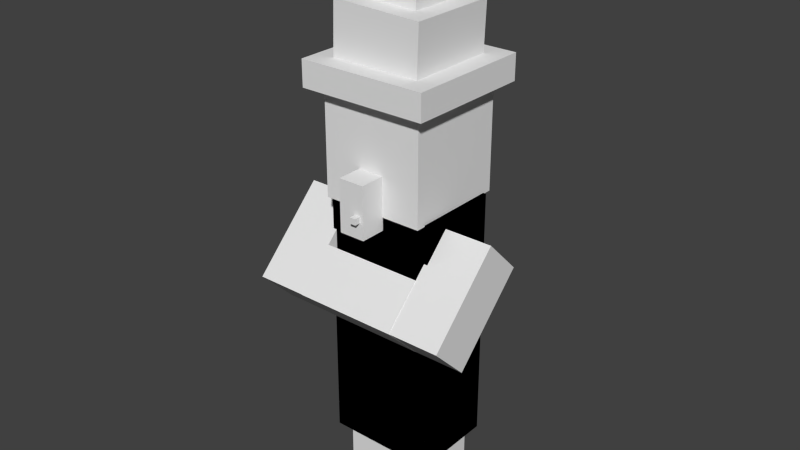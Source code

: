 # Source: witch.blend  (saved by Blender 2.79.0; exported with 4.5.12 LTS)
import bpy
from mathutils import Matrix  # noqa: F401  (used for matrix-valued properties, if any)

bpy.ops.wm.read_factory_settings(use_empty=True)
scene = bpy.context.scene
scene.name = 'Scene'

# ---- collections
col_collection_1 = bpy.data.collections.new('Collection 1'); scene.collection.children.link(col_collection_1)

# ---- world
world_world = bpy.data.worlds.new('World'); scene.world = world_world
world_world.color = (0.05088, 0.05088, 0.05088)
world_world.use_sun_shadow = False
world_world.sun_shadow_jitter_overblur = 0.0
world_world.cycles.sampling_method = 'NONE'
world_world.cycles.sample_map_resolution = 256

# ---- meshes
me_cube_007 = bpy.data.meshes.new('Cube.007')
me_cube_007.from_pydata([(-1.0, -1.0, -1.0), (-1.0, -1.0, 1.0), (-1.0, 1.0, -1.0), (-1.0, 1.0, 1.0), (1.0, -1.0, -1.0), (1.0, -1.0, 1.0), (1.0, 1.0, -1.0), (1.0, 1.0, 1.0)], [], [(0, 1, 3, 2), (2, 3, 7, 6), (6, 7, 5, 4), (4, 5, 1, 0), (2, 6, 4, 0), (7, 3, 1, 5)])
_uv = me_cube_007.uv_layers.new(name='UVMap')
_uv.uv.foreach_set('vector', [0.0625, 0.7031, 0.0625, 0.7969, 0.0, 0.7969, 0.0, 0.7031, 0.25, 0.7031, 0.25, 0.7969, 0.1875, 0.7969, 0.1875, 0.7031, 0.1875, 0.7031, 0.1875, 0.7969, 0.125, 0.7969, 0.125, 0.7031, 0.125, 0.7031, 0.125, 0.7969, 0.0625, 0.7969, 0.0625, 0.7031, 0.1875, 0.8281, 0.125, 0.8281, 0.125, 0.7969, 0.1875, 0.7969, 0.125, 0.8281, 0.0625, 0.8281, 0.0625, 0.7969, 0.125, 0.7969])
me_cube_007.use_remesh_preserve_volume = False
me_cube_007.use_remesh_preserve_attributes = False
me_cube_007.use_mirror_vertex_groups = False
me_cube_007.update()
me_cube_006 = bpy.data.meshes.new('Cube.006')
me_cube_006.from_pydata([(-1.0, -1.0, -1.0), (-1.0, -1.0, 1.0), (-1.0, 1.0, -1.0), (-1.0, 1.0, 1.0), (1.0, -1.0, -1.0), (1.0, -1.0, 1.0), (1.0, 1.0, -1.0), (1.0, 1.0, 1.0)], [], [(0, 1, 3, 2), (2, 3, 7, 6), (6, 7, 5, 4), (4, 5, 1, 0), (2, 6, 4, 0), (7, 3, 1, 5)])
_uv = me_cube_006.uv_layers.new(name='UVMap')
_uv.uv.foreach_set('vector', [0.75, 0.7344, 0.75, 0.7969, 0.6875, 0.7969, 0.6875, 0.7344, 0.9375, 0.7344, 0.9375, 0.7969, 0.875, 0.7969, 0.875, 0.7344, 0.875, 0.7344, 0.875, 0.7969, 0.8125, 0.7969, 0.8125, 0.7344, 0.8125, 0.7344, 0.8125, 0.7969, 0.75, 0.7969, 0.75, 0.7344, 0.875, 0.8281, 0.8125, 0.8281, 0.8125, 0.7969, 0.875, 0.7969, 0.8125, 0.8281, 0.75, 0.8281, 0.75, 0.7969, 0.8125, 0.7969])
me_cube_006.use_remesh_preserve_volume = False
me_cube_006.use_remesh_preserve_attributes = False
me_cube_006.use_mirror_vertex_groups = False
me_cube_006.update()
me_cube_004 = bpy.data.meshes.new('Cube.004')
me_cube_004.from_pydata([(-1.0, -1.0, -1.0), (-1.0, -1.0, 1.0), (-1.0, 1.0, -1.0), (-1.0, 1.0, 1.0), (1.0, -1.0, -1.0), (1.0, -1.0, 1.0), (1.0, 1.0, -1.0), (1.0, 1.0, 1.0)], [], [(0, 1, 3, 2), (2, 3, 7, 6), (6, 7, 5, 4), (4, 5, 1, 0), (2, 6, 4, 0), (7, 3, 1, 5)])
_uv = me_cube_004.uv_layers.new(name='UVMap')
_uv.uv.foreach_set('vector', [0.75, 0.7344, 0.75, 0.7969, 0.6875, 0.7969, 0.6875, 0.7344, 0.9375, 0.7344, 0.9375, 0.7969, 0.875, 0.7969, 0.875, 0.7344, 0.875, 0.7344, 0.875, 0.7969, 0.8125, 0.7969, 0.8125, 0.7344, 0.8125, 0.7344, 0.8125, 0.7969, 0.75, 0.7969, 0.75, 0.7344, 0.875, 0.8281, 0.8125, 0.8281, 0.8125, 0.7969, 0.875, 0.7969, 0.8125, 0.8281, 0.75, 0.8281, 0.75, 0.7969, 0.8125, 0.7969])
me_cube_004.use_remesh_preserve_volume = False
me_cube_004.use_remesh_preserve_attributes = False
me_cube_004.use_mirror_vertex_groups = False
me_cube_004.update()
me_cube_003 = bpy.data.meshes.new('Cube.003')
me_cube_003.from_pydata([(-1.0, -1.0, -1.0), (-1.0, -1.0, 1.0), (-1.0, 1.0, -1.0), (-1.0, 1.0, 1.0), (1.0, -1.0, -1.0), (1.0, -1.0, 1.0), (1.0, 1.0, -1.0), (1.0, 1.0, 1.0)], [], [(0, 1, 3, 2), (2, 3, 7, 6), (6, 7, 5, 4), (4, 5, 1, 0), (2, 6, 4, 0), (7, 3, 1, 5)])
_uv = me_cube_003.uv_layers.new(name='UVMap')
_uv.uv.foreach_set('vector', [0.3438, 0.7031, 0.3438, 0.7969, 0.25, 0.7969, 0.25, 0.7031, 0.6875, 0.7031, 0.6875, 0.7969, 0.5625, 0.7969, 0.5625, 0.7031, 0.5625, 0.7031, 0.5625, 0.7969, 0.4688, 0.7969, 0.4688, 0.7031, 0.4688, 0.7031, 0.4688, 0.7969, 0.3438, 0.7969, 0.3438, 0.7031, 0.5938, 0.8438, 0.4688, 0.8438, 0.4688, 0.7969, 0.5938, 0.7969, 0.4688, 0.8438, 0.3438, 0.8438, 0.3438, 0.7969, 0.4688, 0.7969])
me_cube_003.use_remesh_preserve_volume = False
me_cube_003.use_remesh_preserve_attributes = False
me_cube_003.use_mirror_vertex_groups = False
me_cube_003.update()
me_cube_002 = bpy.data.meshes.new('Cube.002')
me_cube_002.from_pydata([(-1.0, -1.0, -1.0), (-1.0, -1.0, 1.0), (-1.0, 1.0, -1.0), (-1.0, 1.0, 1.0), (1.0, -1.0, -1.0), (1.0, -1.0, 1.0), (1.0, 1.0, -1.0), (1.0, 1.0, 1.0)], [], [(0, 1, 3, 2), (2, 3, 7, 6), (6, 7, 5, 4), (4, 5, 1, 0), (2, 6, 4, 0), (7, 3, 1, 5)])
_uv = me_cube_002.uv_layers.new(name='UVMap')
_uv.uv.foreach_set('vector', [0.0625, 0.7031, 0.0625, 0.7969, 0.0, 0.7969, 0.0, 0.7031, 0.25, 0.7031, 0.25, 0.7969, 0.1875, 0.7969, 0.1875, 0.7031, 0.1875, 0.7031, 0.1875, 0.7969, 0.125, 0.7969, 0.125, 0.7031, 0.125, 0.7031, 0.125, 0.7969, 0.0625, 0.7969, 0.0625, 0.7031, 0.1875, 0.8281, 0.125, 0.8281, 0.125, 0.7969, 0.1875, 0.7969, 0.125, 0.8281, 0.0625, 0.8281, 0.0625, 0.7969, 0.125, 0.7969])
me_cube_002.use_remesh_preserve_volume = False
me_cube_002.use_remesh_preserve_attributes = False
me_cube_002.use_mirror_vertex_groups = False
me_cube_002.update()
me_cube_001 = bpy.data.meshes.new('Cube.001')
me_cube_001.from_pydata([(-1.0, -1.0, -1.0), (-1.0, -1.0, 1.0), (-1.0, 1.0, -1.0), (-1.0, 1.0, 1.0), (1.0, -1.0, -1.0), (1.0, -1.0, 1.0), (1.0, 1.0, -1.0), (1.0, 1.0, 1.0)], [], [(0, 1, 3, 2), (2, 3, 7, 6), (6, 7, 5, 4), (4, 5, 1, 0), (2, 6, 4, 0), (7, 3, 1, 5)])
_uv = me_cube_001.uv_layers.new(name='UVMap')
_uv.uv.foreach_set('vector', [0.4062, 0.9531, 0.4062, 0.9844, 0.375, 0.9844, 0.375, 0.9531, 0.5, 0.9531, 0.5, 0.9844, 0.4688, 0.9844, 0.4688, 0.9531, 0.4688, 0.9531, 0.4688, 0.9844, 0.4375, 0.9844, 0.4375, 0.9531, 0.4375, 0.9531, 0.4375, 0.9844, 0.4062, 0.9844, 0.4062, 0.9531, 0.4688, 1.0, 0.4375, 1.0, 0.4375, 0.9844, 0.4688, 0.9844, 0.4375, 1.0, 0.4062, 1.0, 0.4062, 0.9844, 0.4375, 0.9844])
me_cube_001.use_remesh_preserve_volume = False
me_cube_001.use_remesh_preserve_attributes = False
me_cube_001.use_mirror_vertex_groups = False
me_cube_001.update()
me_cube = bpy.data.meshes.new('Cube')
me_cube.from_pydata([(-1.0, -1.0, -1.0), (-1.0, -1.0, 1.0), (-1.0, 1.0, -1.0), (-1.0, 1.0, 1.0), (1.0, -1.0, -1.0), (1.0, -1.0, 1.0), (1.0, 1.0, -1.0), (1.0, 1.0, 1.0)], [], [(0, 1, 3, 2), (2, 3, 7, 6), (6, 7, 5, 4), (4, 5, 1, 0), (2, 6, 4, 0), (7, 3, 1, 5)])
_uv = me_cube.uv_layers.new(name='UVMap')
_uv.uv.foreach_set('vector', [0.125, 0.8594, 0.125, 0.9375, 0.0, 0.9375, 0.0, 0.8594, 0.5, 0.8594, 0.5, 0.9375, 0.375, 0.9375, 0.375, 0.8594, 0.375, 0.8594, 0.375, 0.9375, 0.25, 0.9375, 0.25, 0.8594, 0.25, 0.8594, 0.25, 0.9375, 0.125, 0.9375, 0.125, 0.8594, 0.375, 1.0, 0.25, 1.0, 0.25, 0.9375, 0.375, 0.9375, 0.25, 1.0, 0.125, 1.0, 0.125, 0.9375, 0.25, 0.9375])
me_cube.use_remesh_preserve_volume = False
me_cube.use_remesh_preserve_attributes = False
me_cube.use_mirror_vertex_groups = False
me_cube.update()
me_cube_014 = bpy.data.meshes.new('Cube.014')
me_cube_014.from_pydata([(-1.0, -1.0, -1.0), (-1.0, -1.0, 1.0), (-1.0, 1.0, -1.0), (-1.0, 1.0, 1.0), (1.0, -1.0, -1.0), (1.0, -1.0, 1.0), (1.0, 1.0, -1.0), (1.0, 1.0, 1.0)], [], [(0, 1, 3, 2), (2, 3, 7, 6), (6, 7, 5, 4), (4, 5, 1, 0), (2, 6, 4, 0), (7, 3, 1, 5)])
_uv = me_cube_014.uv_layers.new(name='UVMap')
_uv.uv.foreach_set('vector', [0.6875, 0.6406, 0.6875, 0.6719, 0.625, 0.6719, 0.625, 0.6406, 1.0, 0.6406, 1.0, 0.6719, 0.875, 0.6719, 0.875, 0.6406, 0.875, 0.6406, 0.875, 0.6719, 0.8125, 0.6719, 0.8125, 0.6406, 0.8125, 0.6406, 0.8125, 0.6719, 0.6875, 0.6719, 0.6875, 0.6406, 0.8125, 0.7031, 0.9375, 0.7031, 0.9375, 0.6719, 0.8125, 0.6719, 0.8125, 0.6719, 0.6875, 0.6719, 0.6875, 0.7031, 0.8125, 0.7031])
me_cube_014.use_remesh_preserve_volume = False
me_cube_014.use_remesh_preserve_attributes = False
me_cube_014.use_mirror_vertex_groups = False
me_cube_014.update()
me_cube_005 = bpy.data.meshes.new('Cube.005')
me_cube_005.from_pydata([(-1.0, -1.0, -1.0), (-1.0, -1.0, 1.0), (-1.0, 1.0, -1.0), (-1.0, 1.0, 1.0), (1.0, -1.0, -1.0), (1.0, -1.0, 1.0), (1.0, 1.0, -1.0), (1.0, 1.0, 1.0)], [], [(0, 1, 3, 2), (2, 3, 7, 6), (6, 7, 5, 4), (4, 5, 1, 0), (2, 6, 4, 0), (7, 3, 1, 5)])
_uv = me_cube_005.uv_layers.new(name='UVMap')
_uv.uv.foreach_set('vector', [0.01562, 0.9844, 0.01562, 0.9922, 0.0, 0.9922, 0.0, 0.9844, 0.0625, 0.9844, 0.0625, 0.9922, 0.04688, 0.9922, 0.04688, 0.9844, 0.04688, 0.9844, 0.04688, 0.9922, 0.03125, 0.9922, 0.03125, 0.9844, 0.03125, 0.9844, 0.03125, 0.9922, 0.01562, 0.9922, 0.01562, 0.9844, 0.04688, 1.0, 0.03125, 1.0, 0.03125, 0.9922, 0.04688, 0.9922, 0.03125, 1.0, 0.01562, 1.0, 0.01562, 0.9922, 0.03125, 0.9922])
me_cube_005.use_remesh_preserve_volume = False
me_cube_005.use_remesh_preserve_attributes = False
me_cube_005.use_mirror_vertex_groups = False
me_cube_005.update()
me_cube_015 = bpy.data.meshes.new('Cube.015')
me_cube_015.from_pydata([(-1.0, -1.0, -1.0), (-1.0, -1.0, 1.0), (-1.0, 1.0, -1.0), (-1.0, 1.0, 1.0), (1.0, -1.0, -1.0), (1.0, -1.0, 1.0), (1.0, 1.0, -1.0), (1.0, 1.0, 1.0)], [], [(0, 1, 3, 2), (2, 3, 7, 6), (6, 7, 5, 4), (4, 5, 1, 0), (2, 6, 4, 0), (7, 3, 1, 5)])
_uv = me_cube_015.uv_layers.new(name='UVMap')
_uv.uv.foreach_set('vector', [0.1562, 0.4062, 0.1562, 0.4219, 0.0, 0.4219, 0.0, 0.4062, 0.625, 0.4062, 0.625, 0.4219, 0.4688, 0.4219, 0.4688, 0.4062, 0.4688, 0.4062, 0.4688, 0.4219, 0.3125, 0.4219, 0.3125, 0.4062, 0.3125, 0.4062, 0.3125, 0.4219, 0.1562, 0.4219, 0.1562, 0.4062, 0.4688, 0.5, 0.3125, 0.5, 0.3125, 0.4219, 0.4688, 0.4219, 0.3125, 0.5, 0.1562, 0.5, 0.1562, 0.4219, 0.3125, 0.4219])
me_cube_015.use_remesh_preserve_volume = False
me_cube_015.use_remesh_preserve_attributes = False
me_cube_015.use_mirror_vertex_groups = False
me_cube_015.update()
me_cube_016 = bpy.data.meshes.new('Cube.016')
me_cube_016.from_pydata([(-1.0, -1.0, -1.0), (-1.0, -1.0, 1.0), (-1.0, 1.0, -1.0), (-1.0, 1.0, 1.0), (1.0, -1.0, -1.0), (1.0, -1.0, 1.0), (1.0, 1.0, -1.0), (1.0, 1.0, 1.0)], [], [(0, 1, 3, 2), (2, 3, 7, 6), (6, 7, 5, 4), (4, 5, 1, 0), (2, 6, 4, 0), (7, 3, 1, 5)])
_uv = me_cube_016.uv_layers.new(name='UVMap')
_uv.uv.foreach_set('vector', [0.1094, 0.3203, 0.1094, 0.3516, 0.0, 0.3516, 0.0, 0.3203, 0.4375, 0.3203, 0.4375, 0.3516, 0.3281, 0.3516, 0.3281, 0.3203, 0.3281, 0.3203, 0.3281, 0.3516, 0.2188, 0.3516, 0.2188, 0.3203, 0.2188, 0.3203, 0.2188, 0.3516, 0.1094, 0.3516, 0.1094, 0.3203, 0.3281, 0.4062, 0.2188, 0.4062, 0.2188, 0.3516, 0.3281, 0.3516, 0.2188, 0.4062, 0.1094, 0.4062, 0.1094, 0.3516, 0.2188, 0.3516])
me_cube_016.use_remesh_preserve_volume = False
me_cube_016.use_remesh_preserve_attributes = False
me_cube_016.use_mirror_vertex_groups = False
me_cube_016.update()
me_cube_021 = bpy.data.meshes.new('Cube.021')
me_cube_021.from_pydata([(-1.0, -1.0, -1.0), (-1.0, -1.0, 1.0), (-1.0, 1.0, -1.0), (-1.0, 1.0, 1.0), (1.0, -1.0, -1.0), (1.0, -1.0, 1.0), (1.0, 1.0, -1.0), (1.0, 1.0, 1.0)], [], [(0, 1, 3, 2), (2, 3, 7, 6), (6, 7, 5, 4), (4, 5, 1, 0), (2, 6, 4, 0), (7, 3, 1, 5)])
_uv = me_cube_021.uv_layers.new(name='UVMap')
_uv.uv.foreach_set('vector', [0.0625, 0.2578, 0.0625, 0.2891, 0.0, 0.2891, 0.0, 0.2578, 0.25, 0.2578, 0.25, 0.2891, 0.1875, 0.2891, 0.1875, 0.2578, 0.1875, 0.2578, 0.1875, 0.2891, 0.125, 0.2891, 0.125, 0.2578, 0.125, 0.2578, 0.125, 0.2891, 0.0625, 0.2891, 0.0625, 0.2578, 0.1875, 0.3203, 0.125, 0.3203, 0.125, 0.2891, 0.1875, 0.2891, 0.125, 0.3203, 0.0625, 0.3203, 0.0625, 0.2891, 0.125, 0.2891])
me_cube_021.use_remesh_preserve_volume = False
me_cube_021.use_remesh_preserve_attributes = False
me_cube_021.use_mirror_vertex_groups = False
me_cube_021.update()
me_cube_022 = bpy.data.meshes.new('Cube.022')
me_cube_022.from_pydata([(-1.0, -1.0, -1.0), (-1.0, -1.0, 1.0), (-1.0, 1.0, -1.0), (-1.0, 1.0, 1.0), (1.0, -1.0, -1.0), (1.0, -1.0, 1.0), (1.0, 1.0, -1.0), (1.0, 1.0, 1.0)], [], [(0, 1, 3, 2), (2, 3, 7, 6), (6, 7, 5, 4), (4, 5, 1, 0), (2, 6, 4, 0), (7, 3, 1, 5)])
_uv = me_cube_022.uv_layers.new(name='UVMap')
_uv.uv.foreach_set('vector', [0.01562, 0.2344, 0.01562, 0.25, 0.0, 0.25, 0.0, 0.2344, 0.0625, 0.2344, 0.0625, 0.25, 0.04688, 0.25, 0.04688, 0.2344, 0.04688, 0.2344, 0.04688, 0.25, 0.03125, 0.25, 0.03125, 0.2344, 0.03125, 0.2344, 0.03125, 0.25, 0.01562, 0.25, 0.01562, 0.2344, 0.04688, 0.2578, 0.03125, 0.2578, 0.03125, 0.25, 0.04688, 0.25, 0.03125, 0.2578, 0.01562, 0.2578, 0.01562, 0.25, 0.03125, 0.25])
me_cube_022.use_remesh_preserve_volume = False
me_cube_022.use_remesh_preserve_attributes = False
me_cube_022.use_mirror_vertex_groups = False
me_cube_022.update()
me_cube_023 = bpy.data.meshes.new('Cube.023')
me_cube_023.from_pydata([(-1.0, -1.0, -1.0), (-1.0, -1.0, 1.0), (-1.0, 1.0, -1.0), (-1.0, 1.0, 1.0), (1.0, -1.0, -1.0), (1.0, -1.0, 1.0), (1.0, 1.0, -1.0), (1.0, 1.0, 1.0)], [], [(0, 2, 3, 1), (2, 6, 7, 3), (6, 4, 5, 7), (4, 0, 1, 5), (2, 0, 4, 6), (7, 5, 1, 3)])
_uv = me_cube_023.uv_layers.new(name='UVMap')
_uv.uv.foreach_set('vector', [0.09375, 0.5, 0.0, 0.5, 0.0, 0.6562, 0.09375, 0.6562, 0.4375, 0.5, 0.3125, 0.5, 0.3125, 0.6562, 0.4375, 0.6562, 0.3125, 0.5, 0.2188, 0.5, 0.2188, 0.6562, 0.3125, 0.6562, 0.2188, 0.5, 0.09375, 0.5, 0.09375, 0.6562, 0.2188, 0.6562, 0.3438, 0.7031, 0.3438, 0.6562, 0.2188, 0.6562, 0.2188, 0.7031, 0.2188, 0.7031, 0.2188, 0.6562, 0.09375, 0.6562, 0.09375, 0.7031])
me_cube_023.use_remesh_preserve_volume = False
me_cube_023.use_remesh_preserve_attributes = False
me_cube_023.use_mirror_vertex_groups = False
me_cube_023.update()
me_cube_024 = bpy.data.meshes.new('Cube.024')
me_cube_024.from_pydata([(-1.0, -1.0, -1.0), (-1.0, -1.0, 1.0), (-1.0, 1.0, -1.0), (-1.0, 1.0, 1.0), (1.0, -1.0, -1.0), (1.0, -1.0, 1.0), (1.0, 1.0, -1.0), (1.0, 1.0, 1.0)], [], [(0, 1, 3, 2), (2, 3, 7, 6), (6, 7, 5, 4), (4, 5, 1, 0), (2, 6, 4, 0), (7, 3, 1, 5)])
_uv = me_cube_024.uv_layers.new(name='UVMap')
_uv.uv.foreach_set('vector', [0.09375, 0.5, 0.09375, 0.6562, 0.0, 0.6562, 0.0, 0.5, 0.4375, 0.5, 0.4375, 0.6562, 0.3125, 0.6562, 0.3125, 0.5, 0.3125, 0.5, 0.3125, 0.6562, 0.2188, 0.6562, 0.2188, 0.5, 0.2188, 0.5, 0.2188, 0.6562, 0.09375, 0.6562, 0.09375, 0.5, 0.3438, 0.7031, 0.2188, 0.7031, 0.2188, 0.6562, 0.3438, 0.6562, 0.2188, 0.7031, 0.09375, 0.7031, 0.09375, 0.6562, 0.2188, 0.6562])
me_cube_024.use_remesh_preserve_volume = False
me_cube_024.use_remesh_preserve_attributes = False
me_cube_024.use_mirror_vertex_groups = False
me_cube_024.update()
arm_armature = bpy.data.armatures.new('Armature')  # bones are not reproduced

# ---- objects
ob_armature = bpy.data.objects.new('Armature', arm_armature)
ob_leg_left = bpy.data.objects.new('leg.left', me_cube_007)
ob_arm_right = bpy.data.objects.new('arm.right', me_cube_006)
ob_arm_left = bpy.data.objects.new('arm.left', me_cube_004)
ob_body = bpy.data.objects.new('body', me_cube_003)
ob_leg_right = bpy.data.objects.new('leg.right', me_cube_002)
ob_nose = bpy.data.objects.new('nose', me_cube_001)
ob_head = bpy.data.objects.new('head', me_cube)
ob_arm_middle = bpy.data.objects.new('arm.middle', me_cube_014)
ob_nipple = bpy.data.objects.new('nipple', me_cube_005)
ob_hat1 = bpy.data.objects.new('hat1', me_cube_015)
ob_hat2 = bpy.data.objects.new('hat2', me_cube_016)
ob_hat3 = bpy.data.objects.new('hat3', me_cube_021)
ob_hat4 = bpy.data.objects.new('hat4', me_cube_022)
ob_coat_01 = bpy.data.objects.new('coat.01', me_cube_023)
ob_coat_02 = bpy.data.objects.new('coat.02', me_cube_024)

# ---- transforms, parenting, visibility, modifiers, constraints
ob_armature.location = (0.0, 0.0, 2.382)
ob_armature.show_in_front = True
ob_armature.lineart.crease_threshold = 0.0
ob_leg_left.parent = ob_armature
ob_leg_left.matrix_parent_inverse = Matrix(((1.0, 0.0, 0.0, -0.0), (0.0, 1.0, 0.0, -0.0), (0.0, 0.0, 1.0, -2.382), (0.0, 0.0, 0.0, 1.0)))
ob_leg_left.location = (0.3991, 0.0, 1.207)
ob_leg_left.scale = (0.4, 0.4, 1.2)
ob_leg_left.lineart.crease_threshold = 0.0
_vg = ob_leg_left.vertex_groups.new(name='body')
_vg = ob_leg_left.vertex_groups.new(name='head')
_vg = ob_leg_left.vertex_groups.new(name='hat')
_vg = ob_leg_left.vertex_groups.new(name='nose')
_vg = ob_leg_left.vertex_groups.new(name='arm')
_vg = ob_leg_left.vertex_groups.new(name='leg.right')
_vg = ob_leg_left.vertex_groups.new(name='leg.left')
_vg.add([0, 1, 2, 3, 4, 5, 6, 7], 1.0, 'REPLACE')
_m = ob_leg_left.modifiers.new('Armature', 'ARMATURE')
_m.object = ob_armature
ob_arm_right.parent = ob_armature
ob_arm_right.matrix_parent_inverse = Matrix(((1.0, 0.0, 0.0, -0.0), (0.0, 1.0, 0.0, -0.0), (0.0, 0.0, 1.0, -2.382), (0.0, 0.0, 0.0, 1.0)))
ob_arm_right.location = (-1.194, -0.5406, 3.752)
ob_arm_right.rotation_euler = (-0.7854, -1.57e-16, 6.504e-17)
ob_arm_right.scale = (0.4, 0.4, 0.8)
ob_arm_right.lineart.crease_threshold = 0.0
_vg = ob_arm_right.vertex_groups.new(name='body')
_vg = ob_arm_right.vertex_groups.new(name='head')
_vg = ob_arm_right.vertex_groups.new(name='hat')
_vg = ob_arm_right.vertex_groups.new(name='nose')
_vg = ob_arm_right.vertex_groups.new(name='arm')
_vg.add([0, 1, 2, 3, 4, 5, 6, 7], 1.0, 'REPLACE')
_vg = ob_arm_right.vertex_groups.new(name='leg.right')
_vg = ob_arm_right.vertex_groups.new(name='leg.left')
_m = ob_arm_right.modifiers.new('Armature', 'ARMATURE')
_m.object = ob_armature
ob_arm_left.parent = ob_armature
ob_arm_left.matrix_parent_inverse = Matrix(((1.0, 0.0, 0.0, -0.0), (0.0, 1.0, 0.0, -0.0), (0.0, 0.0, 1.0, -2.382), (0.0, 0.0, 0.0, 1.0)))
ob_arm_left.location = (1.195, -0.5406, 3.752)
ob_arm_left.rotation_euler = (-0.7854, -1.57e-16, 6.504e-17)
ob_arm_left.scale = (0.4, 0.4, 0.8)
ob_arm_left.lineart.crease_threshold = 0.0
_vg = ob_arm_left.vertex_groups.new(name='body')
_vg = ob_arm_left.vertex_groups.new(name='head')
_vg = ob_arm_left.vertex_groups.new(name='hat')
_vg = ob_arm_left.vertex_groups.new(name='nose')
_vg = ob_arm_left.vertex_groups.new(name='arm')
_vg.add([0, 1, 2, 3, 4, 5, 6, 7], 1.0, 'REPLACE')
_vg = ob_arm_left.vertex_groups.new(name='leg.right')
_vg = ob_arm_left.vertex_groups.new(name='leg.left')
_m = ob_arm_left.modifiers.new('Armature', 'ARMATURE')
_m.object = ob_armature
ob_body.parent = ob_armature
ob_body.matrix_parent_inverse = Matrix(((1.0, 0.0, 0.0, -0.0), (0.0, 1.0, 0.0, -0.0), (0.0, 0.0, 1.0, -2.382), (0.0, 0.0, 0.0, 1.0)))
ob_body.location = (0.0, 0.0, 3.573)
ob_body.scale = (0.8, 0.6, 1.2)
ob_body.lineart.crease_threshold = 0.0
_vg = ob_body.vertex_groups.new(name='body')
_vg.add([0, 1, 2, 3, 4, 5, 6, 7], 1.0, 'REPLACE')
_vg = ob_body.vertex_groups.new(name='head')
_vg = ob_body.vertex_groups.new(name='hat')
_vg = ob_body.vertex_groups.new(name='nose')
_vg = ob_body.vertex_groups.new(name='arm')
_vg = ob_body.vertex_groups.new(name='leg.right')
_vg = ob_body.vertex_groups.new(name='leg.left')
_m = ob_body.modifiers.new('Armature', 'ARMATURE')
_m.object = ob_armature
ob_leg_right.parent = ob_armature
ob_leg_right.matrix_parent_inverse = Matrix(((1.0, 0.0, 0.0, -0.0), (0.0, 1.0, 0.0, -0.0), (0.0, 0.0, 1.0, -2.382), (0.0, 0.0, 0.0, 1.0)))
ob_leg_right.location = (-0.4007, 0.0, 1.207)
ob_leg_right.scale = (0.4, 0.4, 1.2)
ob_leg_right.lineart.crease_threshold = 0.0
_vg = ob_leg_right.vertex_groups.new(name='body')
_vg = ob_leg_right.vertex_groups.new(name='head')
_vg = ob_leg_right.vertex_groups.new(name='hat')
_vg = ob_leg_right.vertex_groups.new(name='nose')
_vg = ob_leg_right.vertex_groups.new(name='arm')
_vg = ob_leg_right.vertex_groups.new(name='leg.right')
_vg.add([0, 1, 2, 3, 4, 5, 6, 7], 1.0, 'REPLACE')
_vg = ob_leg_right.vertex_groups.new(name='leg.left')
_m = ob_leg_right.modifiers.new('Armature', 'ARMATURE')
_m.object = ob_armature
ob_nose.parent = ob_armature
ob_nose.matrix_parent_inverse = Matrix(((1.0, 0.0, 0.0, -0.0), (0.0, 1.0, 0.0, -0.0), (0.0, 0.0, 1.0, -2.382), (0.0, 0.0, 0.0, 1.0)))
ob_nose.location = (0.0, -0.9952, 4.975)
ob_nose.scale = (0.2, 0.2, 0.4)
ob_nose.lineart.crease_threshold = 0.0
_vg = ob_nose.vertex_groups.new(name='body')
_vg = ob_nose.vertex_groups.new(name='head')
_vg = ob_nose.vertex_groups.new(name='hat')
_vg = ob_nose.vertex_groups.new(name='nose')
_vg.add([0, 1, 2, 3, 4, 5, 6, 7], 1.0, 'REPLACE')
_vg = ob_nose.vertex_groups.new(name='arm')
_vg = ob_nose.vertex_groups.new(name='leg.right')
_vg = ob_nose.vertex_groups.new(name='leg.left')
_m = ob_nose.modifiers.new('Armature', 'ARMATURE')
_m.object = ob_armature
ob_head.parent = ob_armature
ob_head.matrix_parent_inverse = Matrix(((1.0, 0.0, 0.0, -0.0), (0.0, 1.0, 0.0, -0.0), (0.0, 0.0, 1.0, -2.382), (0.0, 0.0, 0.0, 1.0)))
ob_head.location = (0.0, 0.0, 5.772)
ob_head.scale = (0.8, 0.8, 1.0)
ob_head.lineart.crease_threshold = 0.0
_vg = ob_head.vertex_groups.new(name='body')
_vg = ob_head.vertex_groups.new(name='head')
_vg.add([0, 1, 2, 3, 4, 5, 6, 7], 1.0, 'REPLACE')
_vg = ob_head.vertex_groups.new(name='hat')
_vg = ob_head.vertex_groups.new(name='nose')
_vg = ob_head.vertex_groups.new(name='arm')
_vg = ob_head.vertex_groups.new(name='leg.right')
_vg = ob_head.vertex_groups.new(name='leg.left')
_m = ob_head.modifiers.new('Armature', 'ARMATURE')
_m.object = ob_armature
ob_arm_middle.parent = ob_armature
ob_arm_middle.matrix_parent_inverse = Matrix(((1.0, 0.0, 0.0, -0.0), (0.0, 1.0, 0.0, -0.0), (0.0, 0.0, 1.0, -2.382), (0.0, 0.0, 0.0, 1.0)))
ob_arm_middle.location = (0.0, -0.8321, 3.472)
ob_arm_middle.rotation_euler = (-0.7854, -1.57e-16, 6.504e-17)
ob_arm_middle.scale = (0.8, 0.4, 0.4)
ob_arm_middle.lineart.crease_threshold = 0.0
_vg = ob_arm_middle.vertex_groups.new(name='body')
_vg = ob_arm_middle.vertex_groups.new(name='head')
_vg = ob_arm_middle.vertex_groups.new(name='hat')
_vg = ob_arm_middle.vertex_groups.new(name='nose')
_vg = ob_arm_middle.vertex_groups.new(name='arm')
_vg.add([0, 1, 2, 3, 4, 5, 6, 7], 1.0, 'REPLACE')
_vg = ob_arm_middle.vertex_groups.new(name='leg.right')
_vg = ob_arm_middle.vertex_groups.new(name='leg.left')
_m = ob_arm_middle.modifiers.new('Armature', 'ARMATURE')
_m.object = ob_armature
ob_nipple.parent = ob_armature
ob_nipple.matrix_parent_inverse = Matrix(((1.0, 0.0, 0.0, -0.0), (0.0, 1.0, 0.0, -0.0), (0.0, 0.0, 1.0, -2.382), (0.0, 0.0, 0.0, 1.0)))
ob_nipple.location = (0.1016, -1.241, 4.871)
ob_nipple.scale = (0.04627, 0.04627, 0.04627)
ob_nipple.lineart.crease_threshold = 0.0
_vg = ob_nipple.vertex_groups.new(name='body')
_vg = ob_nipple.vertex_groups.new(name='head')
_vg = ob_nipple.vertex_groups.new(name='hat')
_vg = ob_nipple.vertex_groups.new(name='nose')
_vg.add([0, 1, 2, 3, 4, 5, 6, 7], 1.0, 'REPLACE')
_vg = ob_nipple.vertex_groups.new(name='arm')
_vg = ob_nipple.vertex_groups.new(name='leg.right')
_vg = ob_nipple.vertex_groups.new(name='leg.left')
_m = ob_nipple.modifiers.new('Armature', 'ARMATURE')
_m.object = ob_armature
ob_hat1.parent = ob_armature
ob_hat1.matrix_parent_inverse = Matrix(((1.0, 0.0, 0.0, -0.0), (0.0, 1.0, 0.0, -0.0), (0.0, 0.0, 1.0, -2.382), (0.0, 0.0, 0.0, 1.0)))
ob_hat1.location = (0.0, 0.0, 6.583)
ob_hat1.scale = (1.0, 1.0, 0.2)
ob_hat1.lineart.crease_threshold = 0.0
_vg = ob_hat1.vertex_groups.new(name='body')
_vg = ob_hat1.vertex_groups.new(name='head')
_vg = ob_hat1.vertex_groups.new(name='hat')
_vg.add([0, 1, 2, 3, 4, 5, 6, 7], 1.0, 'REPLACE')
_vg = ob_hat1.vertex_groups.new(name='nose')
_vg = ob_hat1.vertex_groups.new(name='arm')
_vg = ob_hat1.vertex_groups.new(name='leg.right')
_vg = ob_hat1.vertex_groups.new(name='leg.left')
_m = ob_hat1.modifiers.new('Armature', 'ARMATURE')
_m.object = ob_armature
ob_hat2.parent = ob_armature
ob_hat2.matrix_parent_inverse = Matrix(((1.0, 0.0, 0.0, -0.0), (0.0, 1.0, 0.0, -0.0), (0.0, 0.0, 1.0, -2.382), (0.0, 0.0, 0.0, 1.0)))
ob_hat2.location = (0.0, 3.184e-09, 7.159)
ob_hat2.rotation_euler = (8.19e-11, 0.03491, 4.692e-09)
ob_hat2.scale = (0.7, 0.7, 0.4)
ob_hat2.lineart.crease_threshold = 0.0
_vg = ob_hat2.vertex_groups.new(name='body')
_vg = ob_hat2.vertex_groups.new(name='head')
_vg = ob_hat2.vertex_groups.new(name='hat')
_vg.add([0, 1, 2, 3, 4, 5, 6, 7], 1.0, 'REPLACE')
_vg = ob_hat2.vertex_groups.new(name='nose')
_vg = ob_hat2.vertex_groups.new(name='arm')
_vg = ob_hat2.vertex_groups.new(name='leg.right')
_vg = ob_hat2.vertex_groups.new(name='leg.left')
_m = ob_hat2.modifiers.new('Armature', 'ARMATURE')
_m.object = ob_armature
ob_hat3.parent = ob_armature
ob_hat3.matrix_parent_inverse = Matrix(((1.0, 0.0, 0.0, -0.0), (0.0, 1.0, 0.0, -0.0), (0.0, 0.0, 1.0, -2.382), (0.0, 0.0, 0.0, 1.0)))
ob_hat3.location = (0.04027, 2.184e-09, 7.937)
ob_hat3.rotation_euler = (1.844e-10, 0.05236, 7.041e-09)
ob_hat3.scale = (0.4, 0.4, 0.4)
ob_hat3.lineart.crease_threshold = 0.0
_vg = ob_hat3.vertex_groups.new(name='body')
_vg = ob_hat3.vertex_groups.new(name='head')
_vg = ob_hat3.vertex_groups.new(name='hat')
_vg.add([0, 1, 2, 3, 4, 5, 6, 7], 1.0, 'REPLACE')
_vg = ob_hat3.vertex_groups.new(name='nose')
_vg = ob_hat3.vertex_groups.new(name='arm')
_vg = ob_hat3.vertex_groups.new(name='leg.right')
_vg = ob_hat3.vertex_groups.new(name='leg.left')
_m = ob_hat3.modifiers.new('Armature', 'ARMATURE')
_m.object = ob_armature
ob_hat4.parent = ob_armature
ob_hat4.matrix_parent_inverse = Matrix(((1.0, 0.0, 0.0, -0.0), (0.0, 1.0, 0.0, -0.0), (0.0, 0.0, 1.0, -2.382), (0.0, 0.0, 0.0, 1.0)))
ob_hat4.location = (0.09426, 1.128e-08, 8.497)
ob_hat4.rotation_euler = (2.515e-09, 0.192, 2.612e-08)
ob_hat4.scale = (0.1, 0.1, 0.2)
ob_hat4.lineart.crease_threshold = 0.0
_vg = ob_hat4.vertex_groups.new(name='body')
_vg = ob_hat4.vertex_groups.new(name='head')
_vg = ob_hat4.vertex_groups.new(name='hat')
_vg.add([0, 1, 2, 3, 4, 5, 6, 7], 1.0, 'REPLACE')
_vg = ob_hat4.vertex_groups.new(name='nose')
_vg = ob_hat4.vertex_groups.new(name='arm')
_vg = ob_hat4.vertex_groups.new(name='leg.right')
_vg = ob_hat4.vertex_groups.new(name='leg.left')
_m = ob_hat4.modifiers.new('Armature', 'ARMATURE')
_m.object = ob_armature
ob_coat_01.parent = ob_armature
ob_coat_01.matrix_parent_inverse = Matrix(((1.0, 0.0, 0.0, -0.0), (0.0, 1.0, 0.0, -0.0), (0.0, 0.0, 1.0, -2.382), (0.0, 0.0, 0.0, 1.0)))
ob_coat_01.location = (0.0, 0.0, 2.791)
ob_coat_01.scale = (0.85, 0.65, 2.0)
ob_coat_01.lineart.crease_threshold = 0.0
_vg = ob_coat_01.vertex_groups.new(name='body')
_vg.add([0, 1, 2, 3, 4, 5, 6, 7], 1.0, 'REPLACE')
_vg = ob_coat_01.vertex_groups.new(name='head')
_vg = ob_coat_01.vertex_groups.new(name='hat')
_vg = ob_coat_01.vertex_groups.new(name='nose')
_vg = ob_coat_01.vertex_groups.new(name='arm')
_vg = ob_coat_01.vertex_groups.new(name='leg.right')
_vg = ob_coat_01.vertex_groups.new(name='leg.left')
_m = ob_coat_01.modifiers.new('Armature', 'ARMATURE')
_m.object = ob_armature
ob_coat_02.parent = ob_armature
ob_coat_02.matrix_parent_inverse = Matrix(((1.0, 0.0, 0.0, -0.0), (0.0, 1.0, 0.0, -0.0), (0.0, 0.0, 1.0, -2.382), (0.0, 0.0, 0.0, 1.0)))
ob_coat_02.location = (0.0, 0.0, 2.791)
ob_coat_02.scale = (0.85, 0.65, 2.0)
ob_coat_02.lineart.crease_threshold = 0.0
_vg = ob_coat_02.vertex_groups.new(name='body')
_vg.add([0, 1, 2, 3, 4, 5, 6, 7], 1.0, 'REPLACE')
_vg = ob_coat_02.vertex_groups.new(name='head')
_vg = ob_coat_02.vertex_groups.new(name='hat')
_vg = ob_coat_02.vertex_groups.new(name='nose')
_vg = ob_coat_02.vertex_groups.new(name='arm')
_vg = ob_coat_02.vertex_groups.new(name='leg.right')
_vg = ob_coat_02.vertex_groups.new(name='leg.left')
_m = ob_coat_02.modifiers.new('Armature', 'ARMATURE')
_m.object = ob_armature

# ---- collection membership
col_collection_1.objects.link(ob_armature)
col_collection_1.objects.link(ob_leg_left)
col_collection_1.objects.link(ob_arm_right)
col_collection_1.objects.link(ob_arm_left)
col_collection_1.objects.link(ob_body)
col_collection_1.objects.link(ob_leg_right)
col_collection_1.objects.link(ob_nose)
col_collection_1.objects.link(ob_head)
col_collection_1.objects.link(ob_arm_middle)
col_collection_1.objects.link(ob_nipple)
col_collection_1.objects.link(ob_hat1)
col_collection_1.objects.link(ob_hat2)
col_collection_1.objects.link(ob_hat3)
col_collection_1.objects.link(ob_hat4)
col_collection_1.objects.link(ob_coat_01)
col_collection_1.objects.link(ob_coat_02)

# ---- scene / render settings (as saved in the file)
scene.frame_start = 0; scene.frame_end = 40; scene.frame_set(0)
scene.render.engine = 'BLENDER_EEVEE_NEXT'
scene.render.resolution_percentage = 50
scene.render.dither_intensity = 0.0
scene.render.film_transparent = True
scene.cycles.use_denoising = False
scene.cycles.samples = 10
scene.cycles.sampling_pattern = 'TABULATED_SOBOL'
scene.cycles.light_sampling_threshold = 0.0
scene.cycles.use_adaptive_sampling = False
scene.cycles.use_light_tree = False
scene.cycles.blur_glossy = 0.0
scene.cycles.pixel_filter_type = 'GAUSSIAN'
scene.cycles.sample_clamp_indirect = 0.0
scene.view_settings.view_transform = 'Standard'
bpy.context.view_layer.update()

# ---- added for rendering (the .blend has no active camera and no usable light): camera, sun
cam_auto = bpy.data.cameras.new('AutoCamera')
cam_auto.lens = 50.0
cam_auto.sensor_width = 36.0
cam_auto.clip_end = 1000.0
ob_auto_camera = bpy.data.objects.new('AutoCamera', cam_auto)
scene.collection.objects.link(ob_auto_camera)
ob_auto_camera.location = (8.86108, -10.8313, 11.4481)
ob_auto_camera.rotation_euler = (1.09748, -7.21219e-08, 0.694738)
scene.camera = ob_auto_camera
light_auto_sun = bpy.data.lights.new('AutoSun', 'SUN')
light_auto_sun.energy = 3.0
light_auto_sun.angle = 0.0523599
ob_auto_sun = bpy.data.objects.new('AutoSun', light_auto_sun)
scene.collection.objects.link(ob_auto_sun)
ob_auto_sun.rotation_euler = (0.872665, 0.174533, 0.523599)
bpy.context.view_layer.update()
